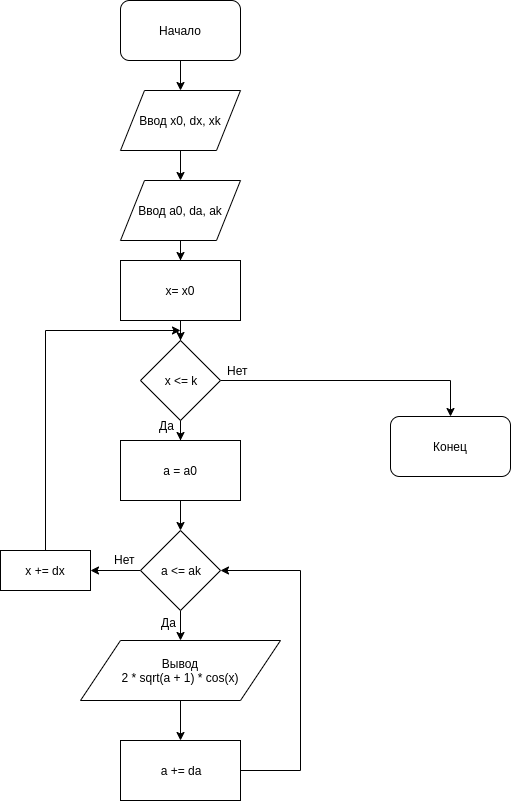

The diagram above was exported from draw.io. Its source (the exported page's mxGraphModel, read from the mxfile embedded in the PNG):
<mxGraphModel dx="1422" dy="775" grid="1" gridSize="10" guides="1" tooltips="1" connect="1" arrows="1" fold="1" page="1" pageScale="1" pageWidth="827" pageHeight="1169" math="0" shadow="0">
  <root>
    <mxCell id="0" />
    <mxCell id="1" parent="0" />
    <mxCell id="du83IxG6reX1mISjdiHX-3" value="" style="edgeStyle=orthogonalEdgeStyle;rounded=0;orthogonalLoop=1;jettySize=auto;html=1;" edge="1" parent="1" source="du83IxG6reX1mISjdiHX-1" target="du83IxG6reX1mISjdiHX-2">
      <mxGeometry relative="1" as="geometry" />
    </mxCell>
    <mxCell id="du83IxG6reX1mISjdiHX-1" value="Начало" style="rounded=1;whiteSpace=wrap;html=1;" vertex="1" parent="1">
      <mxGeometry x="220" y="40" width="120" height="60" as="geometry" />
    </mxCell>
    <mxCell id="du83IxG6reX1mISjdiHX-5" value="" style="edgeStyle=orthogonalEdgeStyle;rounded=0;orthogonalLoop=1;jettySize=auto;html=1;" edge="1" parent="1" source="du83IxG6reX1mISjdiHX-2" target="du83IxG6reX1mISjdiHX-4">
      <mxGeometry relative="1" as="geometry" />
    </mxCell>
    <mxCell id="du83IxG6reX1mISjdiHX-2" value="Ввод x0, dx, xk" style="shape=parallelogram;perimeter=parallelogramPerimeter;whiteSpace=wrap;html=1;" vertex="1" parent="1">
      <mxGeometry x="220" y="130" width="120" height="60" as="geometry" />
    </mxCell>
    <mxCell id="du83IxG6reX1mISjdiHX-9" value="" style="edgeStyle=orthogonalEdgeStyle;rounded=0;orthogonalLoop=1;jettySize=auto;html=1;" edge="1" parent="1" source="du83IxG6reX1mISjdiHX-4" target="du83IxG6reX1mISjdiHX-7">
      <mxGeometry relative="1" as="geometry" />
    </mxCell>
    <mxCell id="du83IxG6reX1mISjdiHX-4" value="Ввод a0, da, ak" style="shape=parallelogram;perimeter=parallelogramPerimeter;whiteSpace=wrap;html=1;" vertex="1" parent="1">
      <mxGeometry x="220" y="220" width="120" height="60" as="geometry" />
    </mxCell>
    <mxCell id="du83IxG6reX1mISjdiHX-10" value="" style="edgeStyle=orthogonalEdgeStyle;rounded=0;orthogonalLoop=1;jettySize=auto;html=1;" edge="1" parent="1" source="du83IxG6reX1mISjdiHX-7" target="du83IxG6reX1mISjdiHX-8">
      <mxGeometry relative="1" as="geometry" />
    </mxCell>
    <mxCell id="du83IxG6reX1mISjdiHX-7" value="x= x0" style="rounded=0;whiteSpace=wrap;html=1;" vertex="1" parent="1">
      <mxGeometry x="220" y="300" width="120" height="60" as="geometry" />
    </mxCell>
    <mxCell id="du83IxG6reX1mISjdiHX-12" value="" style="edgeStyle=orthogonalEdgeStyle;rounded=0;orthogonalLoop=1;jettySize=auto;html=1;" edge="1" parent="1" source="du83IxG6reX1mISjdiHX-8">
      <mxGeometry relative="1" as="geometry">
        <mxPoint x="280" y="480" as="targetPoint" />
      </mxGeometry>
    </mxCell>
    <mxCell id="du83IxG6reX1mISjdiHX-31" style="edgeStyle=orthogonalEdgeStyle;rounded=0;orthogonalLoop=1;jettySize=auto;html=1;entryX=0.5;entryY=0;entryDx=0;entryDy=0;" edge="1" parent="1" source="du83IxG6reX1mISjdiHX-8" target="du83IxG6reX1mISjdiHX-30">
      <mxGeometry relative="1" as="geometry" />
    </mxCell>
    <mxCell id="du83IxG6reX1mISjdiHX-8" value="x &amp;lt;= k" style="rhombus;whiteSpace=wrap;html=1;" vertex="1" parent="1">
      <mxGeometry x="240" y="380" width="80" height="80" as="geometry" />
    </mxCell>
    <mxCell id="du83IxG6reX1mISjdiHX-16" value="" style="edgeStyle=orthogonalEdgeStyle;rounded=0;orthogonalLoop=1;jettySize=auto;html=1;" edge="1" parent="1" source="du83IxG6reX1mISjdiHX-13" target="du83IxG6reX1mISjdiHX-15">
      <mxGeometry relative="1" as="geometry" />
    </mxCell>
    <mxCell id="du83IxG6reX1mISjdiHX-13" value="a = a0" style="rounded=0;whiteSpace=wrap;html=1;" vertex="1" parent="1">
      <mxGeometry x="220" y="480" width="120" height="60" as="geometry" />
    </mxCell>
    <mxCell id="du83IxG6reX1mISjdiHX-14" value="Да" style="text;html=1;resizable=0;points=[];autosize=1;align=left;verticalAlign=top;spacingTop=-4;" vertex="1" parent="1">
      <mxGeometry x="257" y="456" width="30" height="20" as="geometry" />
    </mxCell>
    <mxCell id="du83IxG6reX1mISjdiHX-21" value="" style="edgeStyle=orthogonalEdgeStyle;rounded=0;orthogonalLoop=1;jettySize=auto;html=1;" edge="1" parent="1" source="du83IxG6reX1mISjdiHX-15" target="du83IxG6reX1mISjdiHX-17">
      <mxGeometry relative="1" as="geometry" />
    </mxCell>
    <mxCell id="du83IxG6reX1mISjdiHX-27" value="" style="edgeStyle=orthogonalEdgeStyle;rounded=0;orthogonalLoop=1;jettySize=auto;html=1;" edge="1" parent="1" source="du83IxG6reX1mISjdiHX-15" target="du83IxG6reX1mISjdiHX-25">
      <mxGeometry relative="1" as="geometry" />
    </mxCell>
    <mxCell id="du83IxG6reX1mISjdiHX-15" value="a &amp;lt;= ak" style="rhombus;whiteSpace=wrap;html=1;" vertex="1" parent="1">
      <mxGeometry x="240" y="570" width="80" height="80" as="geometry" />
    </mxCell>
    <mxCell id="du83IxG6reX1mISjdiHX-23" value="" style="edgeStyle=orthogonalEdgeStyle;rounded=0;orthogonalLoop=1;jettySize=auto;html=1;" edge="1" parent="1" source="du83IxG6reX1mISjdiHX-17" target="du83IxG6reX1mISjdiHX-22">
      <mxGeometry relative="1" as="geometry" />
    </mxCell>
    <mxCell id="du83IxG6reX1mISjdiHX-17" value="Вывод&lt;br&gt;&amp;nbsp;2 * sqrt(a + 1) * cos(x)&amp;nbsp;" style="shape=parallelogram;perimeter=parallelogramPerimeter;whiteSpace=wrap;html=1;" vertex="1" parent="1">
      <mxGeometry x="180" y="680" width="200" height="60" as="geometry" />
    </mxCell>
    <mxCell id="du83IxG6reX1mISjdiHX-24" style="edgeStyle=orthogonalEdgeStyle;rounded=0;orthogonalLoop=1;jettySize=auto;html=1;entryX=1;entryY=0.5;entryDx=0;entryDy=0;" edge="1" parent="1" source="du83IxG6reX1mISjdiHX-22" target="du83IxG6reX1mISjdiHX-15">
      <mxGeometry relative="1" as="geometry">
        <Array as="points">
          <mxPoint x="400" y="810" />
          <mxPoint x="400" y="610" />
        </Array>
      </mxGeometry>
    </mxCell>
    <mxCell id="du83IxG6reX1mISjdiHX-22" value="a += da" style="rounded=0;whiteSpace=wrap;html=1;" vertex="1" parent="1">
      <mxGeometry x="220" y="780" width="120" height="60" as="geometry" />
    </mxCell>
    <mxCell id="du83IxG6reX1mISjdiHX-28" style="edgeStyle=orthogonalEdgeStyle;rounded=0;orthogonalLoop=1;jettySize=auto;html=1;" edge="1" parent="1" source="du83IxG6reX1mISjdiHX-25">
      <mxGeometry relative="1" as="geometry">
        <mxPoint x="280" y="370" as="targetPoint" />
        <Array as="points">
          <mxPoint x="145" y="370" />
          <mxPoint x="280" y="370" />
        </Array>
      </mxGeometry>
    </mxCell>
    <mxCell id="du83IxG6reX1mISjdiHX-25" value="x += dx" style="rounded=0;whiteSpace=wrap;html=1;" vertex="1" parent="1">
      <mxGeometry x="100" y="590" width="90" height="40" as="geometry" />
    </mxCell>
    <mxCell id="du83IxG6reX1mISjdiHX-26" value="Да" style="text;html=1;resizable=0;points=[];autosize=1;align=left;verticalAlign=top;spacingTop=-4;" vertex="1" parent="1">
      <mxGeometry x="259" y="653" width="30" height="20" as="geometry" />
    </mxCell>
    <mxCell id="du83IxG6reX1mISjdiHX-29" value="Нет" style="text;html=1;resizable=0;points=[];autosize=1;align=left;verticalAlign=top;spacingTop=-4;" vertex="1" parent="1">
      <mxGeometry x="212" y="590" width="40" height="20" as="geometry" />
    </mxCell>
    <mxCell id="du83IxG6reX1mISjdiHX-30" value="Конец" style="rounded=1;whiteSpace=wrap;html=1;" vertex="1" parent="1">
      <mxGeometry x="490" y="456" width="120" height="60" as="geometry" />
    </mxCell>
    <mxCell id="du83IxG6reX1mISjdiHX-32" value="Нет" style="text;html=1;resizable=0;points=[];autosize=1;align=left;verticalAlign=top;spacingTop=-4;" vertex="1" parent="1">
      <mxGeometry x="325" y="401" width="40" height="20" as="geometry" />
    </mxCell>
  </root>
</mxGraphModel>